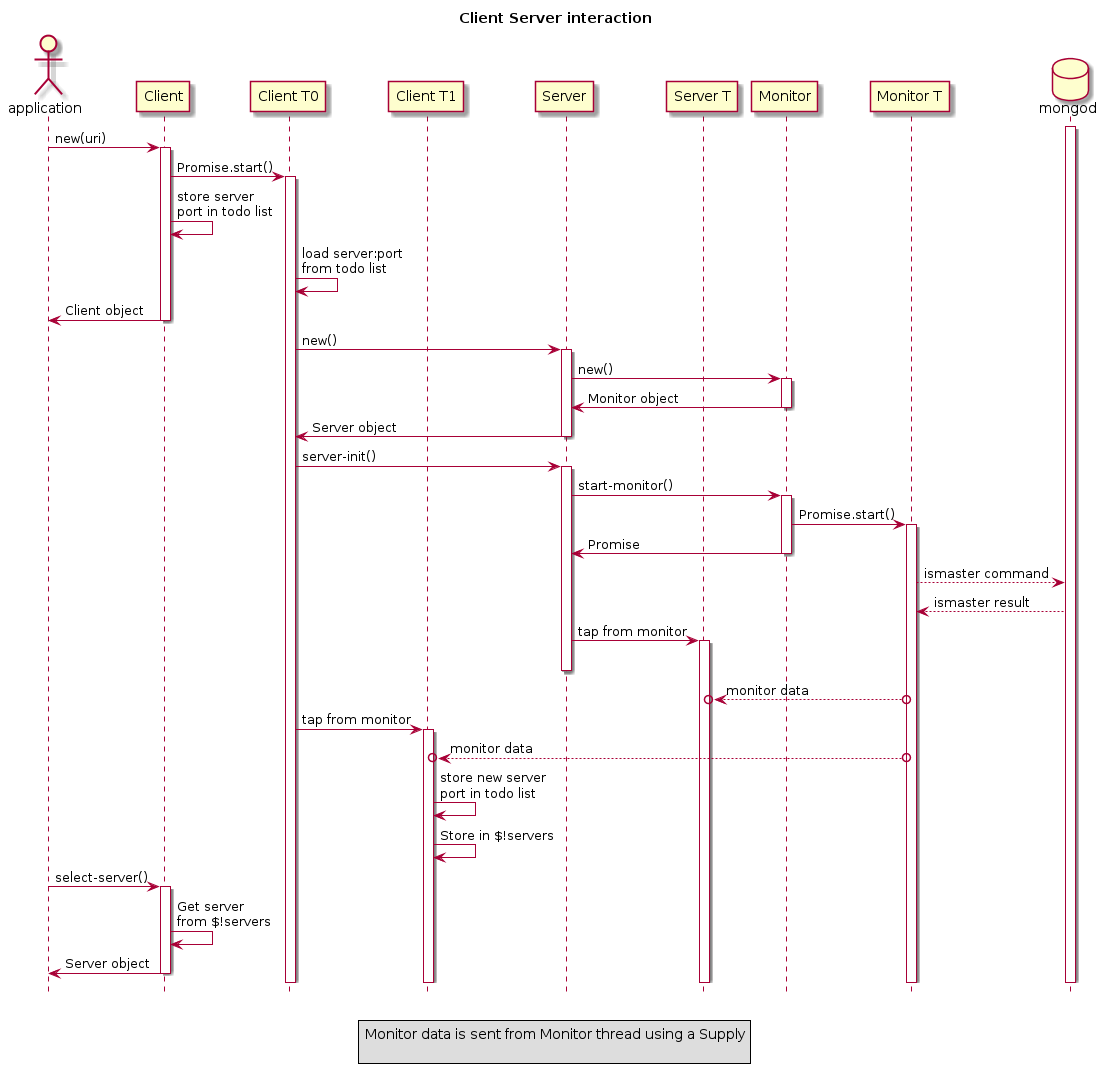

The diagram above was rendered by PlantUML. Its source (embedded in the PNG):
@startuml

title Client Server interaction
hide footbox

actor application as app
participant Client
participant "Client T0" as Clt0
participant "Client T1" as Clt1
participant Server
participant "Server T" as Srvt0
participant Monitor
participant "Monitor T" as Mnt0
database mongod
activate mongod

app -> Client: new(uri)
activate Client

Client -> Clt0: Promise.start()
activate Clt0

'Todo list is a structure guarded by semaphores
Client -> Client: store server\nport in todo list

Clt0 -> Clt0: load server:port\nfrom todo list

Client -> app: Client object
deactivate Client

Clt0 -> Server: new()
activate Server
Server -> Monitor: new()
activate Monitor
Monitor -> Server: Monitor object
deactivate Monitor
Server -> Clt0: Server object
deactivate Server


Clt0 -> Server: server-init()
activate Server
Server -> Monitor: start-monitor()
activate Monitor
Monitor -> Mnt0: Promise.start()
activate Mnt0
Monitor -> Server: Promise
deactivate Monitor

Mnt0 --> mongod: ismaster command
mongod --> Mnt0: ismaster result
Server -> Srvt0: tap from monitor
activate Srvt0
deactivate Server

Mnt0 o-->o Srvt0: monitor data

Clt0 -> Clt1: tap from monitor
activate Clt1
Mnt0 o-->o Clt1: monitor data

Clt1 -> Clt1: store new server\nport in todo list

Clt1 -> Clt1: Store in $!servers

'note right: in thread

'note right: returns immediate

'Server --> mongod: connect



app -> Client: select-server()
activate Client
Client -> Client: Get server\nfrom $!servers
Client -> app: Server object
deactivate Client

legend
Monitor data is sent from Monitor thread using a Supply

end legend

@enduml